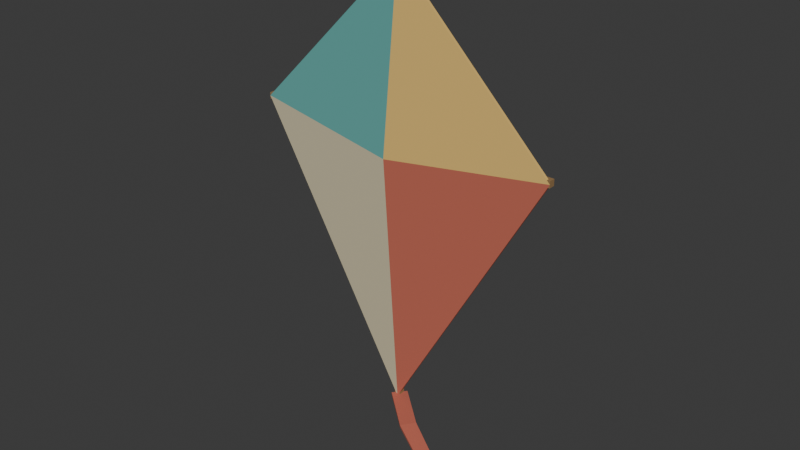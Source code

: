 # Source: source.blend  (saved by Blender 4.3.34; exported with 4.5.12 LTS)
import bpy
from mathutils import Matrix  # noqa: F401  (used for matrix-valued properties, if any)

bpy.ops.wm.read_factory_settings(use_empty=True)
scene = bpy.context.scene
scene.name = 'Scene'

# ---- collections
col_collection = bpy.data.collections.new('Collection'); scene.collection.children.link(col_collection)

# ---- materials (node trees are filled in below, after node groups)
mat_paper_mutedred = bpy.data.materials.new('Paper_MutedRed')
mat_paper_mutedred.diffuse_color = (0.55, 0.14, 0.09, 1.0)
mat_paper_warmochre = bpy.data.materials.new('Paper_WarmOchre')
mat_paper_warmochre.diffuse_color = (0.73, 0.48, 0.14, 1.0)
mat_paper_teal = bpy.data.materials.new('Paper_Teal')
mat_paper_teal.diffuse_color = (0.12, 0.4, 0.37, 1.0)
mat_paper_palecream = bpy.data.materials.new('Paper_PaleCream')
mat_paper_palecream.diffuse_color = (0.72, 0.64, 0.43, 1.0)
mat_spars_darkwood = bpy.data.materials.new('Spars_DarkWood')
mat_spars_darkwood.diffuse_color = (0.3, 0.18, 0.075, 1.0)

# ---- material node trees
mat_paper_mutedred.use_nodes = True; mat_paper_mutedred.node_tree.nodes.clear()
_N = mat_paper_mutedred.node_tree.nodes; _L = mat_paper_mutedred.node_tree.links
n0 = _N.new('ShaderNodeBsdfPrincipled'); n0.name = 'Principled BSDF'; n0.location = (10, 300)
n0.inputs[0].default_value = (0.55, 0.14, 0.09, 1.0)
n0.inputs[2].default_value = 0.84
n1 = _N.new('ShaderNodeOutputMaterial'); n1.name = 'Material Output'; n1.location = (300, 300)
_L.new(n0.outputs[0], n1.inputs[0])
n1.is_active_output = True
mat_paper_warmochre.use_nodes = True; mat_paper_warmochre.node_tree.nodes.clear()
_N = mat_paper_warmochre.node_tree.nodes; _L = mat_paper_warmochre.node_tree.links
n0 = _N.new('ShaderNodeBsdfPrincipled'); n0.name = 'Principled BSDF'; n0.location = (10, 300)
n0.inputs[0].default_value = (0.73, 0.48, 0.14, 1.0)
n0.inputs[2].default_value = 0.84
n1 = _N.new('ShaderNodeOutputMaterial'); n1.name = 'Material Output'; n1.location = (300, 300)
_L.new(n0.outputs[0], n1.inputs[0])
n1.is_active_output = True
mat_paper_teal.use_nodes = True; mat_paper_teal.node_tree.nodes.clear()
_N = mat_paper_teal.node_tree.nodes; _L = mat_paper_teal.node_tree.links
n0 = _N.new('ShaderNodeBsdfPrincipled'); n0.name = 'Principled BSDF'; n0.location = (10, 300)
n0.inputs[0].default_value = (0.12, 0.4, 0.37, 1.0)
n0.inputs[2].default_value = 0.84
n1 = _N.new('ShaderNodeOutputMaterial'); n1.name = 'Material Output'; n1.location = (300, 300)
_L.new(n0.outputs[0], n1.inputs[0])
n1.is_active_output = True
mat_paper_palecream.use_nodes = True; mat_paper_palecream.node_tree.nodes.clear()
_N = mat_paper_palecream.node_tree.nodes; _L = mat_paper_palecream.node_tree.links
n0 = _N.new('ShaderNodeBsdfPrincipled'); n0.name = 'Principled BSDF'; n0.location = (10, 300)
n0.inputs[0].default_value = (0.72, 0.64, 0.43, 1.0)
n0.inputs[2].default_value = 0.84
n1 = _N.new('ShaderNodeOutputMaterial'); n1.name = 'Material Output'; n1.location = (300, 300)
_L.new(n0.outputs[0], n1.inputs[0])
n1.is_active_output = True
mat_spars_darkwood.use_nodes = True; mat_spars_darkwood.node_tree.nodes.clear()
_N = mat_spars_darkwood.node_tree.nodes; _L = mat_spars_darkwood.node_tree.links
n0 = _N.new('ShaderNodeBsdfPrincipled'); n0.name = 'Principled BSDF'; n0.location = (10, 300)
n0.inputs[0].default_value = (0.3, 0.18, 0.075, 1.0)
n0.inputs[2].default_value = 0.79
n1 = _N.new('ShaderNodeOutputMaterial'); n1.name = 'Material Output'; n1.location = (300, 300)
_L.new(n0.outputs[0], n1.inputs[0])
n1.is_active_output = True

# ---- world
world_world = bpy.data.worlds.new('World'); scene.world = world_world
world_world.use_nodes = True; world_world.node_tree.nodes.clear()
_N = world_world.node_tree.nodes; _L = world_world.node_tree.links
n0 = _N.new('ShaderNodeOutputWorld'); n0.name = 'World Output'; n0.location = (300, 300)
n1 = _N.new('ShaderNodeBackground'); n1.name = 'Background'; n1.location = (10, 300)
n1.inputs[0].default_value = (0.05088, 0.05088, 0.05088, 1.0)
_L.new(n1.outputs[0], n0.inputs[0])
n0.is_active_output = True
world_world.color = (0.05088, 0.05088, 0.05088)
world_world.sun_shadow_jitter_overblur = 0.0

# ---- meshes
me_wholefourpanelfoldedsail = bpy.data.meshes.new('WholeFourPanelFoldedSail')
me_wholefourpanelfoldedsail.from_pydata([(-0.02041, 0.01005, 0.17), (-0.02041, 0.02205, 0.005), (0.07959, 0.02205, 0.18), (-0.02041, 0.01165, 0.17), (0.07959, 0.02365, 0.18), (-0.02041, 0.02365, 0.005), (-0.02041, 0.02205, 0.28), (-0.02041, 0.02365, 0.28), (-0.1204, 0.02205, 0.18), (-0.1204, 0.02365, 0.18)], [], [(0, 1, 2), (3, 4, 5), (1, 5, 4), (1, 4, 2), (0, 2, 6), (3, 7, 4), (2, 4, 7), (2, 7, 6), (0, 6, 8), (3, 9, 7), (6, 7, 9), (6, 9, 8), (0, 8, 1), (3, 5, 9), (8, 9, 5), (8, 5, 1)])
me_wholefourpanelfoldedsail.polygons.foreach_set('material_index', [0, 0, 0, 0, 1, 1, 1, 1, 2, 2, 2, 2, 3, 3, 3, 3])
me_wholefourpanelfoldedsail.materials.append(mat_paper_mutedred)
me_wholefourpanelfoldedsail.materials.append(mat_paper_warmochre)
me_wholefourpanelfoldedsail.materials.append(mat_paper_teal)
me_wholefourpanelfoldedsail.materials.append(mat_paper_palecream)
me_wholefourpanelfoldedsail.materials.append(mat_spars_darkwood)
me_wholefourpanelfoldedsail.update()
me_wholeverticalwoodenspine = bpy.data.meshes.new('WholeVerticalWoodenSpine')
me_wholeverticalwoodenspine.from_pydata([(-0.02241, 0.02205, 0.0), (-0.02241, 0.02605, 0.0), (-0.01841, 0.02605, 0.0), (-0.01841, 0.02205, 0.0), (-0.02241, 0.02205, 0.28), (-0.01841, 0.02205, 0.28), (-0.01841, 0.02605, 0.28), (-0.02241, 0.02605, 0.28)], [], [(0, 1, 2), (0, 2, 3), (4, 5, 6), (4, 6, 7), (0, 3, 5), (0, 5, 4), (3, 2, 6), (3, 6, 5), (2, 1, 7), (2, 7, 6), (1, 0, 4), (1, 4, 7)])
me_wholeverticalwoodenspine.polygons.foreach_set('material_index', [4, 4, 4, 4, 4, 4, 4, 4, 4, 4, 4, 4])
me_wholeverticalwoodenspine.materials.append(mat_paper_mutedred)
me_wholeverticalwoodenspine.materials.append(mat_paper_warmochre)
me_wholeverticalwoodenspine.materials.append(mat_paper_teal)
me_wholeverticalwoodenspine.materials.append(mat_paper_palecream)
me_wholeverticalwoodenspine.materials.append(mat_spars_darkwood)
me_wholeverticalwoodenspine.update()
me_wholetransversewoodenspar = bpy.data.meshes.new('WholeTransverseWoodenSpar')
me_wholetransversewoodenspar.from_pydata([(-0.1204, 0.02205, 0.178), (-0.1204, 0.02605, 0.178), (0.07959, 0.02605, 0.178), (0.07959, 0.02205, 0.178), (-0.1204, 0.02205, 0.182), (0.07959, 0.02205, 0.182), (0.07959, 0.02605, 0.182), (-0.1204, 0.02605, 0.182)], [], [(0, 1, 2), (0, 2, 3), (4, 5, 6), (4, 6, 7), (0, 3, 5), (0, 5, 4), (3, 2, 6), (3, 6, 5), (2, 1, 7), (2, 7, 6), (1, 0, 4), (1, 4, 7)])
me_wholetransversewoodenspar.polygons.foreach_set('material_index', [4, 4, 4, 4, 4, 4, 4, 4, 4, 4, 4, 4])
me_wholetransversewoodenspar.materials.append(mat_paper_mutedred)
me_wholetransversewoodenspar.materials.append(mat_paper_warmochre)
me_wholetransversewoodenspar.materials.append(mat_paper_teal)
me_wholetransversewoodenspar.materials.append(mat_paper_palecream)
me_wholetransversewoodenspar.materials.append(mat_spars_darkwood)
me_wholetransversewoodenspar.update()
me_wholebentribbontail = bpy.data.meshes.new('WholeBentRibbonTail')
me_wholebentribbontail.from_pydata([(-0.02371, 0.02029, 0.00525), (-0.01711, 0.0278, 0.00525), (0.007563, 0.006068, 0.00525), (0.001615, -0.001971, 0.00525), (-0.01711, 0.0278, 0.00675), (0.007563, 0.006068, 0.00675), (-0.02371, 0.02029, 0.00675), (0.001615, -0.001971, 0.00675), (0.03004, -0.007972, 0.00225), (0.02914, -0.01793, 0.00225), (0.03004, -0.007972, 0.00375), (0.02914, -0.01793, 0.00375), (0.06041, 0.001981, 0.0), (0.05877, -0.007883, 0.0), (0.06041, 0.001981, 0.0015), (0.05877, -0.007883, 0.0015), (0.0908, -0.0181, 0.0), (0.08838, -0.0278, 0.0), (0.0908, -0.0181, 0.0015), (0.08838, -0.0278, 0.0015), (0.1188, -0.01302, 0.0), (0.1204, -0.02288, 0.0), (0.1188, -0.01302, 0.0015), (0.1204, -0.02288, 0.0015)], [], [(0, 1, 2), (0, 2, 3), (1, 4, 5), (1, 5, 2), (4, 6, 7), (4, 7, 5), (6, 0, 3), (6, 3, 7), (3, 2, 8), (3, 8, 9), (2, 5, 10), (2, 10, 8), (5, 7, 11), (5, 11, 10), (7, 3, 9), (7, 9, 11), (9, 8, 12), (9, 12, 13), (8, 10, 14), (8, 14, 12), (10, 11, 15), (10, 15, 14), (11, 9, 13), (11, 13, 15), (13, 12, 16), (13, 16, 17), (12, 14, 18), (12, 18, 16), (14, 15, 19), (14, 19, 18), (15, 13, 17), (15, 17, 19), (17, 16, 20), (17, 20, 21), (16, 18, 22), (16, 22, 20), (18, 19, 23), (18, 23, 22), (19, 17, 21), (19, 21, 23), (6, 4, 1), (6, 1, 0), (21, 20, 22), (21, 22, 23)])
me_wholebentribbontail.materials.append(mat_paper_mutedred)
me_wholebentribbontail.materials.append(mat_paper_warmochre)
me_wholebentribbontail.materials.append(mat_paper_teal)
me_wholebentribbontail.materials.append(mat_paper_palecream)
me_wholebentribbontail.materials.append(mat_spars_darkwood)
me_wholebentribbontail.update()

# ---- objects
ob_onefourpaneldiamondkite = bpy.data.objects.new('OneFourPanelDiamondKite', None)
ob_wholefourpanelfoldedsail = bpy.data.objects.new('WholeFourPanelFoldedSail', me_wholefourpanelfoldedsail)
ob_wholeverticalwoodenspine = bpy.data.objects.new('WholeVerticalWoodenSpine', me_wholeverticalwoodenspine)
ob_wholetransversewoodenspar = bpy.data.objects.new('WholeTransverseWoodenSpar', me_wholetransversewoodenspar)
ob_wholebentribbontail = bpy.data.objects.new('WholeBentRibbonTail', me_wholebentribbontail)

# ---- transforms, parenting, visibility, modifiers, constraints
ob_onefourpaneldiamondkite.location = (0.0, 0.0, 0.0)
ob_wholefourpanelfoldedsail.parent = ob_onefourpaneldiamondkite
ob_wholefourpanelfoldedsail.location = (0.0, 0.0, 0.0)
ob_wholeverticalwoodenspine.parent = ob_onefourpaneldiamondkite
ob_wholeverticalwoodenspine.location = (0.0, 0.0, 0.0)
ob_wholetransversewoodenspar.parent = ob_onefourpaneldiamondkite
ob_wholetransversewoodenspar.location = (0.0, 0.0, 0.0)
ob_wholebentribbontail.parent = ob_onefourpaneldiamondkite
ob_wholebentribbontail.location = (0.0, 0.0, 0.0)

# ---- collection membership
scene.collection.objects.link(ob_onefourpaneldiamondkite)
scene.collection.objects.link(ob_wholefourpanelfoldedsail)
scene.collection.objects.link(ob_wholeverticalwoodenspine)
scene.collection.objects.link(ob_wholetransversewoodenspar)
scene.collection.objects.link(ob_wholebentribbontail)

# ---- scene / render settings (as saved in the file)
scene.frame_start = 1; scene.frame_end = 250; scene.frame_set(1)
scene.render.engine = 'CYCLES'
scene.render.use_compositing = False
scene.cycles.use_denoising = False
scene.cycles.samples = 128
scene.cycles.use_adaptive_sampling = False
scene.cycles.seed = 17
bpy.context.view_layer.update()

# ---- added for rendering (the .blend has no active camera and no usable light): camera, sun
cam_auto = bpy.data.cameras.new('AutoCamera')
cam_auto.lens = 50.0
cam_auto.sensor_width = 36.0
cam_auto.clip_end = 1000.0
ob_auto_camera = bpy.data.objects.new('AutoCamera', cam_auto)
scene.collection.objects.link(ob_auto_camera)
ob_auto_camera.location = (0.345553, -0.414663, 0.416442)
ob_auto_camera.rotation_euler = (1.09748, -7.21219e-08, 0.694738)
scene.camera = ob_auto_camera
light_auto_sun = bpy.data.lights.new('AutoSun', 'SUN')
light_auto_sun.energy = 3.0
light_auto_sun.angle = 0.0523599
ob_auto_sun = bpy.data.objects.new('AutoSun', light_auto_sun)
scene.collection.objects.link(ob_auto_sun)
ob_auto_sun.rotation_euler = (0.872665, 0.174533, 0.523599)
bpy.context.view_layer.update()
